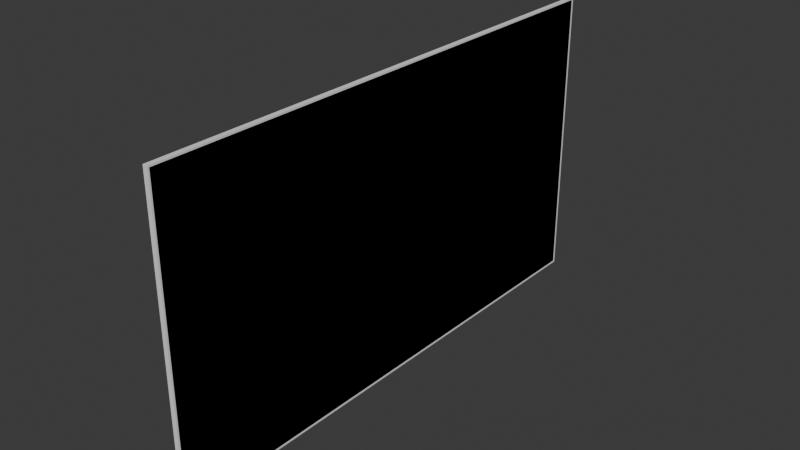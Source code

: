 # Source: TV.blend  (saved by Blender 4.5.90; exported with 4.5.12 LTS)
import bpy
from mathutils import Matrix  # noqa: F401  (used for matrix-valued properties, if any)

bpy.ops.wm.read_factory_settings(use_empty=True)
scene = bpy.context.scene
scene.name = 'Scene'

# ---- collections
col_collection = bpy.data.collections.new('Collection'); scene.collection.children.link(col_collection)

# ---- world
world_world = bpy.data.worlds.new('World'); scene.world = world_world
world_world.use_nodes = True; world_world.node_tree.nodes.clear()
_N = world_world.node_tree.nodes; _L = world_world.node_tree.links
n0 = _N.new('ShaderNodeOutputWorld'); n0.name = 'World Output'; n0.location = (200, 100)
n1 = _N.new('ShaderNodeBackground'); n1.name = 'Background'; n1.location = (-200, 100)
n1.inputs[0].default_value = (0.05088, 0.05088, 0.05088, 1.0)
_L.new(n1.outputs[0], n0.inputs[0])
n0.is_active_output = True
world_world.color = (0.05088, 0.05088, 0.05088)
world_world.sun_shadow_jitter_overblur = 0.0

# ---- meshes
me_cube_001 = bpy.data.meshes.new('Cube.001')
me_cube_001.from_pydata([(-0.042, -3.2, -1.8), (-0.042, -3.2, 1.8), (-0.042, 3.2, -1.8), (-0.042, 3.2, 1.8), (0.008, -3.18, -1.78), (0.008, -3.18, 1.78), (0.008, 3.18, -1.78), (0.008, 3.18, 1.78), (0.008, 3.2, 1.8), (0.008, 3.2, -1.8), (0.008, -3.2, -1.8), (0.008, -3.2, 1.8), (0.013, 3.2, 1.8), (0.013, 3.2, -1.8), (0.013, -3.2, -1.8), (0.013, -3.2, 1.8), (0.013, 3.18, 1.78), (0.013, 3.18, -1.78), (0.013, -3.18, -1.78), (0.013, -3.18, 1.78)], [], [(0, 1, 3, 2), (2, 3, 8, 9), (10, 11, 1, 0), (2, 9, 10, 0), (8, 3, 1, 11), (9, 8, 12, 13), (8, 11, 15, 12), (7, 6, 17, 16), (5, 7, 16, 19), (16, 17, 13, 12), (17, 18, 14, 13), (19, 16, 12, 15), (18, 19, 15, 14), (4, 5, 19, 18), (6, 4, 18, 17), (11, 10, 14, 15), (10, 9, 13, 14)])
_uv = me_cube_001.uv_layers.new(name='UVMap')
_uv.uv.foreach_set('vector', [0.4878, 0.8672, -8.604e-10, 0.8672, 6.461e-08, 4.878e-15, 0.4878, 3.683e-08, 0.9905, 0.4878, 0.9905, 0.0, 0.9973, 0.0, 0.9973, 0.4878, 0.9912, 0.9756, 0.9912, 0.4878, 0.998, 0.4878, 0.998, 0.9756, 0.9831, 0.8672, 0.9763, 0.8672, 0.9763, 0.0, 0.9831, 0.0, 0.9898, 0.8672, 0.9831, 0.8672, 0.9831, 0.0, 0.9898, 0.0, 0.9973, 0.4878, 0.9973, 0.0, 0.998, 0.0, 0.998, 0.4878, 0.9898, 0.8672, 0.9898, 0.0, 0.9905, 0.0, 0.9905, 0.8672, 1.0, 0.0, 1.0, 0.481, 0.9993, 0.481, 0.9993, 0.0, 0.9986, 0.0, 0.9986, 0.8604, 0.998, 0.8604, 0.998, 0.0, 0.4912, 0.8638, 0.9722, 0.8638, 0.9756, 0.8672, 0.4878, 0.8672, 0.9722, 0.8638, 0.9722, 0.003388, 0.9756, 4.135e-08, 0.9756, 0.8672, 0.4912, 0.003388, 0.4912, 0.8638, 0.4878, 0.8672, 0.4878, 4.522e-09, 0.9722, 0.003388, 0.4912, 0.003388, 0.4878, 4.522e-09, 0.9756, 4.135e-08, 0.9993, 0.9621, 0.9993, 0.481, 1.0, 0.481, 1.0, 0.9621, 0.9986, 0.8604, 0.9986, 0.0, 0.9993, 0.0, 0.9993, 0.8604, 0.9912, 0.4878, 0.9912, 0.9756, 0.9905, 0.9756, 0.9905, 0.4878, 0.9763, 0.0, 0.9763, 0.8672, 0.9756, 0.8672, 0.9756, 0.0])
me_cube_001.update()
me_cube_002 = bpy.data.meshes.new('Cube.002')
me_cube_002.from_pydata([(0.0, -3.18, -1.78), (-5.579e-18, -3.18, 1.78), (0.0, 3.18, -1.78), (-5.579e-18, 3.18, 1.78)], [], [(2, 3, 1, 0)])
_uv = me_cube_002.uv_layers.new(name='UVMap')
_uv.uv.foreach_set('vector', [-0.025, -0.2419, 1.025, -0.2419, 1.025, 1.636, -0.025, 1.636])
me_cube_002.update()
me_cube_003 = bpy.data.meshes.new('Cube.003')
me_cube_003.from_pydata([(0.0, -3.18, -1.78), (-5.579e-18, -3.18, 1.78), (0.0, 3.18, -1.78), (-5.579e-18, 3.18, 1.78)], [], [(2, 3, 1, 0)])
_uv = me_cube_003.uv_layers.new(name='UVMap')
_uv.uv.foreach_set('vector', [0.9472, 0.1972, 0.9472, 0.6972, 0.05282, 0.6972, 0.05282, 0.1972])
me_cube_003.update()

# ---- objects
ob_case = bpy.data.objects.new('Case', me_cube_001)
ob_screen = bpy.data.objects.new('Screen', me_cube_002)
ob_screen_static = bpy.data.objects.new('Screen Static', me_cube_003)

# ---- transforms, parenting, visibility, modifiers, constraints
ob_case.location = (0.142, 0.0, 0.0)
ob_screen.location = (0.15, 0.0, 0.0)
ob_screen_static.location = (0.15, 0.0, 0.0)

# ---- collection membership
col_collection.objects.link(ob_case)
col_collection.objects.link(ob_screen)
col_collection.objects.link(ob_screen_static)

# ---- scene / render settings (as saved in the file)
scene.frame_start = 1; scene.frame_end = 250; scene.frame_set(1)
scene.render.engine = 'BLENDER_EEVEE_NEXT'
bpy.context.view_layer.update()

# ---- added for rendering (the .blend has no active camera and no usable light): camera, sun
cam_auto = bpy.data.cameras.new('AutoCamera')
cam_auto.lens = 50.0
cam_auto.sensor_width = 36.0
cam_auto.clip_end = 1000.0
ob_auto_camera = bpy.data.objects.new('AutoCamera', cam_auto)
scene.collection.objects.link(ob_auto_camera)
ob_auto_camera.location = (6.92164, -8.15296, 5.43531)
ob_auto_camera.rotation_euler = (1.09748, -7.21219e-08, 0.694738)
scene.camera = ob_auto_camera
light_auto_sun = bpy.data.lights.new('AutoSun', 'SUN')
light_auto_sun.energy = 3.0
light_auto_sun.angle = 0.0523599
ob_auto_sun = bpy.data.objects.new('AutoSun', light_auto_sun)
scene.collection.objects.link(ob_auto_sun)
ob_auto_sun.rotation_euler = (0.872665, 0.174533, 0.523599)
bpy.context.view_layer.update()
